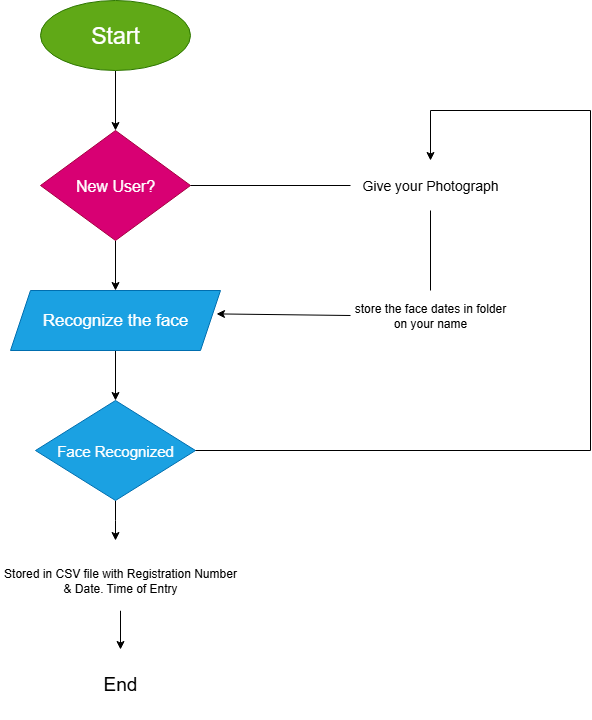

The diagram above was exported from draw.io. Its source (the exported page's mxGraphModel, read from the mxfile embedded in the PNG):
<mxGraphModel dx="1042" dy="570" grid="1" gridSize="10" guides="1" tooltips="1" connect="1" arrows="1" fold="1" page="1" pageScale="1" pageWidth="827" pageHeight="1169" math="0" shadow="0">
  <root>
    <mxCell id="0" />
    <mxCell id="1" parent="0" />
    <mxCell id="IOjmFY7F1kfUhKfFnDhG-3" style="edgeStyle=orthogonalEdgeStyle;rounded=0;orthogonalLoop=1;jettySize=auto;html=1;entryX=0.5;entryY=0;entryDx=0;entryDy=0;" edge="1" parent="1" source="IOjmFY7F1kfUhKfFnDhG-1" target="IOjmFY7F1kfUhKfFnDhG-2">
      <mxGeometry relative="1" as="geometry" />
    </mxCell>
    <mxCell id="IOjmFY7F1kfUhKfFnDhG-1" value="&lt;font style=&quot;font-size: 23px;&quot;&gt;Start&lt;/font&gt;" style="ellipse;whiteSpace=wrap;html=1;fillColor=#60a917;fontColor=#ffffff;strokeColor=#2D7600;" vertex="1" parent="1">
      <mxGeometry x="210" y="50" width="150" height="70" as="geometry" />
    </mxCell>
    <mxCell id="IOjmFY7F1kfUhKfFnDhG-5" style="edgeStyle=orthogonalEdgeStyle;rounded=0;orthogonalLoop=1;jettySize=auto;html=1;entryX=0.5;entryY=0;entryDx=0;entryDy=0;" edge="1" parent="1" source="IOjmFY7F1kfUhKfFnDhG-2" target="IOjmFY7F1kfUhKfFnDhG-4">
      <mxGeometry relative="1" as="geometry" />
    </mxCell>
    <mxCell id="IOjmFY7F1kfUhKfFnDhG-2" value="&lt;font style=&quot;font-size: 16px;&quot;&gt;New User?&lt;/font&gt;" style="rhombus;whiteSpace=wrap;html=1;fillColor=light-dark(#D80073,#FF0000);fontColor=#ffffff;strokeColor=#A50040;" vertex="1" parent="1">
      <mxGeometry x="210" y="180" width="150" height="110" as="geometry" />
    </mxCell>
    <mxCell id="IOjmFY7F1kfUhKfFnDhG-8" style="edgeStyle=orthogonalEdgeStyle;rounded=0;orthogonalLoop=1;jettySize=auto;html=1;entryX=0.5;entryY=0;entryDx=0;entryDy=0;" edge="1" parent="1" source="IOjmFY7F1kfUhKfFnDhG-4" target="IOjmFY7F1kfUhKfFnDhG-6">
      <mxGeometry relative="1" as="geometry" />
    </mxCell>
    <mxCell id="IOjmFY7F1kfUhKfFnDhG-4" value="&lt;font style=&quot;font-size: 17px;&quot;&gt;Recognize the face&lt;/font&gt;" style="shape=parallelogram;perimeter=parallelogramPerimeter;whiteSpace=wrap;html=1;fixedSize=1;fillColor=light-dark(#1BA1E2,#CC0066);fontColor=#ffffff;strokeColor=#006EAF;" vertex="1" parent="1">
      <mxGeometry x="180" y="340" width="210" height="60" as="geometry" />
    </mxCell>
    <mxCell id="IOjmFY7F1kfUhKfFnDhG-16" style="edgeStyle=orthogonalEdgeStyle;rounded=0;orthogonalLoop=1;jettySize=auto;html=1;" edge="1" parent="1" source="IOjmFY7F1kfUhKfFnDhG-6">
      <mxGeometry relative="1" as="geometry">
        <mxPoint x="285" y="590" as="targetPoint" />
      </mxGeometry>
    </mxCell>
    <mxCell id="IOjmFY7F1kfUhKfFnDhG-6" value="&lt;font style=&quot;font-size: 15px;&quot;&gt;Face Recognized&lt;/font&gt;" style="rhombus;whiteSpace=wrap;html=1;fillColor=#1ba1e2;fontColor=#ffffff;strokeColor=#006EAF;" vertex="1" parent="1">
      <mxGeometry x="205" y="450" width="160" height="100" as="geometry" />
    </mxCell>
    <mxCell id="IOjmFY7F1kfUhKfFnDhG-18" style="edgeStyle=orthogonalEdgeStyle;rounded=0;orthogonalLoop=1;jettySize=auto;html=1;entryX=0.5;entryY=0;entryDx=0;entryDy=0;" edge="1" parent="1" source="IOjmFY7F1kfUhKfFnDhG-9" target="IOjmFY7F1kfUhKfFnDhG-17">
      <mxGeometry relative="1" as="geometry" />
    </mxCell>
    <mxCell id="IOjmFY7F1kfUhKfFnDhG-9" value="Stored in CSV file with Registration Number &amp;amp; Date. Time of Entry" style="shape=parallelogram;perimeter=parallelogramPerimeter;whiteSpace=wrap;html=1;fixedSize=1;strokeColor=none;fillColor=light-dark(#FFFFFF,#994C00);" vertex="1" parent="1">
      <mxGeometry x="170" y="600" width="240" height="60" as="geometry" />
    </mxCell>
    <mxCell id="IOjmFY7F1kfUhKfFnDhG-17" value="&lt;font style=&quot;font-size: 19px;&quot;&gt;End&lt;/font&gt;" style="ellipse;whiteSpace=wrap;html=1;strokeColor=none;fillColor=light-dark(#FFFFFF,#009900);" vertex="1" parent="1">
      <mxGeometry x="200" y="699" width="180" height="70" as="geometry" />
    </mxCell>
    <mxCell id="IOjmFY7F1kfUhKfFnDhG-19" value="&lt;font style=&quot;font-size: 14px;&quot;&gt;Give your Photograph&lt;/font&gt;" style="rounded=0;whiteSpace=wrap;html=1;strokeColor=none;fillColor=light-dark(#FFFFFF,#0000FF);" vertex="1" parent="1">
      <mxGeometry x="520" y="210" width="160" height="50" as="geometry" />
    </mxCell>
    <mxCell id="IOjmFY7F1kfUhKfFnDhG-21" value="" style="endArrow=none;html=1;rounded=0;exitX=1;exitY=0.5;exitDx=0;exitDy=0;entryX=0;entryY=0.5;entryDx=0;entryDy=0;" edge="1" parent="1" source="IOjmFY7F1kfUhKfFnDhG-2" target="IOjmFY7F1kfUhKfFnDhG-19">
      <mxGeometry width="50" height="50" relative="1" as="geometry">
        <mxPoint x="410" y="260" as="sourcePoint" />
        <mxPoint x="460" y="210" as="targetPoint" />
      </mxGeometry>
    </mxCell>
    <mxCell id="IOjmFY7F1kfUhKfFnDhG-22" value="store the face dates in folder on your name" style="rounded=0;whiteSpace=wrap;html=1;strokeColor=none;fillColor=light-dark(#FFFFFF,#4C0099);" vertex="1" parent="1">
      <mxGeometry x="520" y="340" width="160" height="50" as="geometry" />
    </mxCell>
    <mxCell id="IOjmFY7F1kfUhKfFnDhG-24" value="" style="endArrow=classic;html=1;rounded=0;exitX=0;exitY=0.5;exitDx=0;exitDy=0;entryX=0.981;entryY=0.39;entryDx=0;entryDy=0;entryPerimeter=0;" edge="1" parent="1" source="IOjmFY7F1kfUhKfFnDhG-22" target="IOjmFY7F1kfUhKfFnDhG-4">
      <mxGeometry width="50" height="50" relative="1" as="geometry">
        <mxPoint x="390" y="410" as="sourcePoint" />
        <mxPoint x="390" y="370" as="targetPoint" />
      </mxGeometry>
    </mxCell>
    <mxCell id="IOjmFY7F1kfUhKfFnDhG-28" value="" style="endArrow=none;html=1;rounded=0;exitX=1;exitY=0.5;exitDx=0;exitDy=0;" edge="1" parent="1" source="IOjmFY7F1kfUhKfFnDhG-6">
      <mxGeometry width="50" height="50" relative="1" as="geometry">
        <mxPoint x="370" y="500" as="sourcePoint" />
        <mxPoint x="760" y="500" as="targetPoint" />
      </mxGeometry>
    </mxCell>
    <mxCell id="IOjmFY7F1kfUhKfFnDhG-29" value="" style="endArrow=none;html=1;rounded=0;" edge="1" parent="1">
      <mxGeometry width="50" height="50" relative="1" as="geometry">
        <mxPoint x="760" y="500" as="sourcePoint" />
        <mxPoint x="760" y="160" as="targetPoint" />
      </mxGeometry>
    </mxCell>
    <mxCell id="IOjmFY7F1kfUhKfFnDhG-30" value="" style="endArrow=none;html=1;rounded=0;" edge="1" parent="1">
      <mxGeometry width="50" height="50" relative="1" as="geometry">
        <mxPoint x="600" y="160" as="sourcePoint" />
        <mxPoint x="760" y="160" as="targetPoint" />
      </mxGeometry>
    </mxCell>
    <mxCell id="IOjmFY7F1kfUhKfFnDhG-31" value="" style="endArrow=classic;html=1;rounded=0;entryX=0.5;entryY=0;entryDx=0;entryDy=0;" edge="1" parent="1" target="IOjmFY7F1kfUhKfFnDhG-19">
      <mxGeometry width="50" height="50" relative="1" as="geometry">
        <mxPoint x="600" y="160" as="sourcePoint" />
        <mxPoint x="660" y="140" as="targetPoint" />
      </mxGeometry>
    </mxCell>
    <mxCell id="IOjmFY7F1kfUhKfFnDhG-33" value="" style="endArrow=none;html=1;rounded=0;entryX=0.5;entryY=1;entryDx=0;entryDy=0;exitX=0.5;exitY=0;exitDx=0;exitDy=0;" edge="1" parent="1" source="IOjmFY7F1kfUhKfFnDhG-22" target="IOjmFY7F1kfUhKfFnDhG-19">
      <mxGeometry width="50" height="50" relative="1" as="geometry">
        <mxPoint x="575" y="330" as="sourcePoint" />
        <mxPoint x="625" y="280" as="targetPoint" />
      </mxGeometry>
    </mxCell>
  </root>
</mxGraphModel>